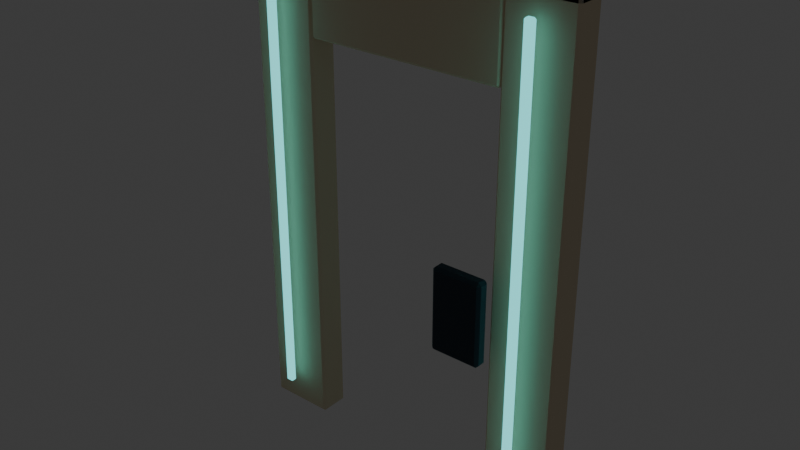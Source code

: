 # Source: source.blend  (saved by Blender 5.2.44; exported with 4.5.12 LTS)
import bpy
from mathutils import Matrix  # noqa: F401  (used for matrix-valued properties, if any)

bpy.ops.wm.read_factory_settings(use_empty=True)
scene = bpy.context.scene
scene.name = 'Scene'

# ---- collections
col_collection = bpy.data.collections.new('Collection'); scene.collection.children.link(col_collection)
col_terrain_grass_flat = bpy.data.collections.new('terrain-grass-flat'); scene.collection.children.link(col_terrain_grass_flat)
col_terrain_grass_block = bpy.data.collections.new('terrain-grass-block'); scene.collection.children.link(col_terrain_grass_block)
col_terrain_grass_edge = bpy.data.collections.new('terrain-grass-edge'); scene.collection.children.link(col_terrain_grass_edge)
col_terrain_grass_outer_corner = bpy.data.collections.new('terrain-grass-outer-corner'); scene.collection.children.link(col_terrain_grass_outer_corner)
col_terrain_grass_inner_corner = bpy.data.collections.new('terrain-grass-inner-corner'); scene.collection.children.link(col_terrain_grass_inner_corner)
col_terrain_grass_slope = bpy.data.collections.new('terrain-grass-slope'); scene.collection.children.link(col_terrain_grass_slope)
col_terrain_grass_stairs = bpy.data.collections.new('terrain-grass-stairs'); scene.collection.children.link(col_terrain_grass_stairs)
col_terrain_grass_pillar = bpy.data.collections.new('terrain-grass-pillar'); scene.collection.children.link(col_terrain_grass_pillar)
col_terrain_soil_flat = bpy.data.collections.new('terrain-soil-flat'); scene.collection.children.link(col_terrain_soil_flat)
col_terrain_soil_block = bpy.data.collections.new('terrain-soil-block'); scene.collection.children.link(col_terrain_soil_block)
col_terrain_soil_edge = bpy.data.collections.new('terrain-soil-edge'); scene.collection.children.link(col_terrain_soil_edge)
col_terrain_soil_outer_corner = bpy.data.collections.new('terrain-soil-outer-corner'); scene.collection.children.link(col_terrain_soil_outer_corner)
col_terrain_soil_inner_corner = bpy.data.collections.new('terrain-soil-inner-corner'); scene.collection.children.link(col_terrain_soil_inner_corner)
col_terrain_soil_slope = bpy.data.collections.new('terrain-soil-slope'); scene.collection.children.link(col_terrain_soil_slope)
col_terrain_soil_stairs = bpy.data.collections.new('terrain-soil-stairs'); scene.collection.children.link(col_terrain_soil_stairs)
col_terrain_soil_pillar = bpy.data.collections.new('terrain-soil-pillar'); scene.collection.children.link(col_terrain_soil_pillar)
col_terrain_sand_flat = bpy.data.collections.new('terrain-sand-flat'); scene.collection.children.link(col_terrain_sand_flat)
col_terrain_sand_block = bpy.data.collections.new('terrain-sand-block'); scene.collection.children.link(col_terrain_sand_block)
col_terrain_sand_edge = bpy.data.collections.new('terrain-sand-edge'); scene.collection.children.link(col_terrain_sand_edge)
col_terrain_sand_outer_corner = bpy.data.collections.new('terrain-sand-outer-corner'); scene.collection.children.link(col_terrain_sand_outer_corner)
col_terrain_sand_inner_corner = bpy.data.collections.new('terrain-sand-inner-corner'); scene.collection.children.link(col_terrain_sand_inner_corner)
col_terrain_sand_slope = bpy.data.collections.new('terrain-sand-slope'); scene.collection.children.link(col_terrain_sand_slope)
col_terrain_sand_stairs = bpy.data.collections.new('terrain-sand-stairs'); scene.collection.children.link(col_terrain_sand_stairs)
col_terrain_sand_pillar = bpy.data.collections.new('terrain-sand-pillar'); scene.collection.children.link(col_terrain_sand_pillar)
col_terrain_rock_flat = bpy.data.collections.new('terrain-rock-flat'); scene.collection.children.link(col_terrain_rock_flat)
col_terrain_rock_block = bpy.data.collections.new('terrain-rock-block'); scene.collection.children.link(col_terrain_rock_block)
col_terrain_rock_edge = bpy.data.collections.new('terrain-rock-edge'); scene.collection.children.link(col_terrain_rock_edge)
col_terrain_rock_outer_corner = bpy.data.collections.new('terrain-rock-outer-corner'); scene.collection.children.link(col_terrain_rock_outer_corner)
col_terrain_rock_inner_corner = bpy.data.collections.new('terrain-rock-inner-corner'); scene.collection.children.link(col_terrain_rock_inner_corner)
col_terrain_rock_slope = bpy.data.collections.new('terrain-rock-slope'); scene.collection.children.link(col_terrain_rock_slope)
col_terrain_rock_stairs = bpy.data.collections.new('terrain-rock-stairs'); scene.collection.children.link(col_terrain_rock_stairs)
col_terrain_rock_pillar = bpy.data.collections.new('terrain-rock-pillar'); scene.collection.children.link(col_terrain_rock_pillar)
col_terrain_snow_flat = bpy.data.collections.new('terrain-snow-flat'); scene.collection.children.link(col_terrain_snow_flat)
col_terrain_snow_block = bpy.data.collections.new('terrain-snow-block'); scene.collection.children.link(col_terrain_snow_block)
col_terrain_snow_edge = bpy.data.collections.new('terrain-snow-edge'); scene.collection.children.link(col_terrain_snow_edge)
col_terrain_snow_outer_corner = bpy.data.collections.new('terrain-snow-outer-corner'); scene.collection.children.link(col_terrain_snow_outer_corner)
col_terrain_snow_inner_corner = bpy.data.collections.new('terrain-snow-inner-corner'); scene.collection.children.link(col_terrain_snow_inner_corner)
col_terrain_snow_slope = bpy.data.collections.new('terrain-snow-slope'); scene.collection.children.link(col_terrain_snow_slope)
col_terrain_snow_stairs = bpy.data.collections.new('terrain-snow-stairs'); scene.collection.children.link(col_terrain_snow_stairs)
col_terrain_snow_pillar = bpy.data.collections.new('terrain-snow-pillar'); scene.collection.children.link(col_terrain_snow_pillar)
col_terrain_metal_flat = bpy.data.collections.new('terrain-metal-flat'); scene.collection.children.link(col_terrain_metal_flat)
col_terrain_metal_block = bpy.data.collections.new('terrain-metal-block'); scene.collection.children.link(col_terrain_metal_block)
col_terrain_metal_edge = bpy.data.collections.new('terrain-metal-edge'); scene.collection.children.link(col_terrain_metal_edge)
col_terrain_metal_outer_corner = bpy.data.collections.new('terrain-metal-outer-corner'); scene.collection.children.link(col_terrain_metal_outer_corner)
col_terrain_metal_inner_corner = bpy.data.collections.new('terrain-metal-inner-corner'); scene.collection.children.link(col_terrain_metal_inner_corner)
col_terrain_metal_slope = bpy.data.collections.new('terrain-metal-slope'); scene.collection.children.link(col_terrain_metal_slope)
col_terrain_metal_stairs = bpy.data.collections.new('terrain-metal-stairs'); scene.collection.children.link(col_terrain_metal_stairs)
col_terrain_metal_pillar = bpy.data.collections.new('terrain-metal-pillar'); scene.collection.children.link(col_terrain_metal_pillar)
col_terrain_water_deep = bpy.data.collections.new('terrain-water-deep'); scene.collection.children.link(col_terrain_water_deep)
col_terrain_water_shallow = bpy.data.collections.new('terrain-water-shallow'); scene.collection.children.link(col_terrain_water_shallow)
col_terrain_water_shore = bpy.data.collections.new('terrain-water-shore'); scene.collection.children.link(col_terrain_water_shore)
col_terrain_water_corner = bpy.data.collections.new('terrain-water-corner'); scene.collection.children.link(col_terrain_water_corner)
col_terrain_water_inlet = bpy.data.collections.new('terrain-water-inlet'); scene.collection.children.link(col_terrain_water_inlet)
col_terrain_river_straight = bpy.data.collections.new('terrain-river-straight'); scene.collection.children.link(col_terrain_river_straight)
col_terrain_river_bend = bpy.data.collections.new('terrain-river-bend'); scene.collection.children.link(col_terrain_river_bend)
col_terrain_river_fork = bpy.data.collections.new('terrain-river-fork'); scene.collection.children.link(col_terrain_river_fork)
col_terrain_canal_straight = bpy.data.collections.new('terrain-canal-straight'); scene.collection.children.link(col_terrain_canal_straight)
col_terrain_canal_lock = bpy.data.collections.new('terrain-canal-lock'); scene.collection.children.link(col_terrain_canal_lock)
col_terrain_waterfall = bpy.data.collections.new('terrain-waterfall'); scene.collection.children.link(col_terrain_waterfall)
col_terrain_lava_flat = bpy.data.collections.new('terrain-lava-flat'); scene.collection.children.link(col_terrain_lava_flat)
col_terrain_lava_edge = bpy.data.collections.new('terrain-lava-edge'); scene.collection.children.link(col_terrain_lava_edge)
col_terrain_path_straight = bpy.data.collections.new('terrain-path-straight'); scene.collection.children.link(col_terrain_path_straight)
col_terrain_path_corner = bpy.data.collections.new('terrain-path-corner'); scene.collection.children.link(col_terrain_path_corner)
col_terrain_path_t_junction = bpy.data.collections.new('terrain-path-t-junction'); scene.collection.children.link(col_terrain_path_t_junction)
col_terrain_path_cross = bpy.data.collections.new('terrain-path-cross'); scene.collection.children.link(col_terrain_path_cross)
col_terrain_path_end = bpy.data.collections.new('terrain-path-end'); scene.collection.children.link(col_terrain_path_end)
col_terrain_road_straight = bpy.data.collections.new('terrain-road-straight'); scene.collection.children.link(col_terrain_road_straight)
col_terrain_road_corner = bpy.data.collections.new('terrain-road-corner'); scene.collection.children.link(col_terrain_road_corner)
col_terrain_road_t_junction = bpy.data.collections.new('terrain-road-t-junction'); scene.collection.children.link(col_terrain_road_t_junction)
col_terrain_road_cross = bpy.data.collections.new('terrain-road-cross'); scene.collection.children.link(col_terrain_road_cross)
col_terrain_road_end = bpy.data.collections.new('terrain-road-end'); scene.collection.children.link(col_terrain_road_end)
col_terrain_cobble_straight = bpy.data.collections.new('terrain-cobble-straight'); scene.collection.children.link(col_terrain_cobble_straight)
col_terrain_cobble_corner = bpy.data.collections.new('terrain-cobble-corner'); scene.collection.children.link(col_terrain_cobble_corner)
col_terrain_cobble_t_junction = bpy.data.collections.new('terrain-cobble-t-junction'); scene.collection.children.link(col_terrain_cobble_t_junction)
col_terrain_cobble_cross = bpy.data.collections.new('terrain-cobble-cross'); scene.collection.children.link(col_terrain_cobble_cross)
col_terrain_cobble_end = bpy.data.collections.new('terrain-cobble-end'); scene.collection.children.link(col_terrain_cobble_end)
col_terrain_bridge_wood = bpy.data.collections.new('terrain-bridge-wood'); scene.collection.children.link(col_terrain_bridge_wood)
col_terrain_bridge_stone = bpy.data.collections.new('terrain-bridge-stone'); scene.collection.children.link(col_terrain_bridge_stone)
col_terrain_bridge_metal = bpy.data.collections.new('terrain-bridge-metal'); scene.collection.children.link(col_terrain_bridge_metal)
col_terrain_bridge_ramp = bpy.data.collections.new('terrain-bridge-ramp'); scene.collection.children.link(col_terrain_bridge_ramp)
col_architecture_village_floor = bpy.data.collections.new('architecture-village-floor'); scene.collection.children.link(col_architecture_village_floor)
col_architecture_village_ceiling = bpy.data.collections.new('architecture-village-ceiling'); scene.collection.children.link(col_architecture_village_ceiling)
col_architecture_village_wall = bpy.data.collections.new('architecture-village-wall'); scene.collection.children.link(col_architecture_village_wall)
col_architecture_village_window_wall = bpy.data.collections.new('architecture-village-window-wall'); scene.collection.children.link(col_architecture_village_window_wall)
col_architecture_village_door_wall = bpy.data.collections.new('architecture-village-door-wall'); scene.collection.children.link(col_architecture_village_door_wall)
col_architecture_village_outer_corner = bpy.data.collections.new('architecture-village-outer-corner'); scene.collection.children.link(col_architecture_village_outer_corner)
col_architecture_village_inner_corner = bpy.data.collections.new('architecture-village-inner-corner'); scene.collection.children.link(col_architecture_village_inner_corner)
col_architecture_village_pillar = bpy.data.collections.new('architecture-village-pillar'); scene.collection.children.link(col_architecture_village_pillar)
col_architecture_village_beam = bpy.data.collections.new('architecture-village-beam'); scene.collection.children.link(col_architecture_village_beam)
col_architecture_village_door = bpy.data.collections.new('architecture-village-door'); scene.collection.children.link(col_architecture_village_door)
col_architecture_village_window = bpy.data.collections.new('architecture-village-window'); scene.collection.children.link(col_architecture_village_window)
col_architecture_village_stairs = bpy.data.collections.new('architecture-village-stairs'); scene.collection.children.link(col_architecture_village_stairs)
col_architecture_village_ramp = bpy.data.collections.new('architecture-village-ramp'); scene.collection.children.link(col_architecture_village_ramp)
col_architecture_village_rail = bpy.data.collections.new('architecture-village-rail'); scene.collection.children.link(col_architecture_village_rail)
col_architecture_village_rail_corner = bpy.data.collections.new('architecture-village-rail-corner'); scene.collection.children.link(col_architecture_village_rail_corner)
col_architecture_village_balcony = bpy.data.collections.new('architecture-village-balcony'); scene.collection.children.link(col_architecture_village_balcony)
col_architecture_village_roof = bpy.data.collections.new('architecture-village-roof'); scene.collection.children.link(col_architecture_village_roof)
col_architecture_village_roof_corner = bpy.data.collections.new('architecture-village-roof-corner'); scene.collection.children.link(col_architecture_village_roof_corner)
col_architecture_village_ridge = bpy.data.collections.new('architecture-village-ridge'); scene.collection.children.link(col_architecture_village_ridge)
col_architecture_village_gable = bpy.data.collections.new('architecture-village-gable'); scene.collection.children.link(col_architecture_village_gable)
col_architecture_village_arch = bpy.data.collections.new('architecture-village-arch'); scene.collection.children.link(col_architecture_village_arch)
col_architecture_village_chimney = bpy.data.collections.new('architecture-village-chimney'); scene.collection.children.link(col_architecture_village_chimney)
col_architecture_village_awning = bpy.data.collections.new('architecture-village-awning'); scene.collection.children.link(col_architecture_village_awning)
col_architecture_village_fence = bpy.data.collections.new('architecture-village-fence'); scene.collection.children.link(col_architecture_village_fence)
col_architecture_city_floor = bpy.data.collections.new('architecture-city-floor'); scene.collection.children.link(col_architecture_city_floor)
col_architecture_city_ceiling = bpy.data.collections.new('architecture-city-ceiling'); scene.collection.children.link(col_architecture_city_ceiling)
col_architecture_city_wall = bpy.data.collections.new('architecture-city-wall'); scene.collection.children.link(col_architecture_city_wall)
col_architecture_city_window_wall = bpy.data.collections.new('architecture-city-window-wall'); scene.collection.children.link(col_architecture_city_window_wall)
col_architecture_city_door_wall = bpy.data.collections.new('architecture-city-door-wall'); scene.collection.children.link(col_architecture_city_door_wall)
col_architecture_city_outer_corner = bpy.data.collections.new('architecture-city-outer-corner'); scene.collection.children.link(col_architecture_city_outer_corner)
col_architecture_city_inner_corner = bpy.data.collections.new('architecture-city-inner-corner'); scene.collection.children.link(col_architecture_city_inner_corner)
col_architecture_city_pillar = bpy.data.collections.new('architecture-city-pillar'); scene.collection.children.link(col_architecture_city_pillar)
col_architecture_city_beam = bpy.data.collections.new('architecture-city-beam'); scene.collection.children.link(col_architecture_city_beam)
col_architecture_city_door = bpy.data.collections.new('architecture-city-door'); scene.collection.children.link(col_architecture_city_door)
col_architecture_city_window = bpy.data.collections.new('architecture-city-window'); scene.collection.children.link(col_architecture_city_window)
col_architecture_city_stairs = bpy.data.collections.new('architecture-city-stairs'); scene.collection.children.link(col_architecture_city_stairs)
col_architecture_city_ramp = bpy.data.collections.new('architecture-city-ramp'); scene.collection.children.link(col_architecture_city_ramp)
col_architecture_city_rail = bpy.data.collections.new('architecture-city-rail'); scene.collection.children.link(col_architecture_city_rail)
col_architecture_city_rail_corner = bpy.data.collections.new('architecture-city-rail-corner'); scene.collection.children.link(col_architecture_city_rail_corner)
col_architecture_city_balcony = bpy.data.collections.new('architecture-city-balcony'); scene.collection.children.link(col_architecture_city_balcony)
col_architecture_city_roof = bpy.data.collections.new('architecture-city-roof'); scene.collection.children.link(col_architecture_city_roof)
col_architecture_city_roof_corner = bpy.data.collections.new('architecture-city-roof-corner'); scene.collection.children.link(col_architecture_city_roof_corner)
col_architecture_city_ridge = bpy.data.collections.new('architecture-city-ridge'); scene.collection.children.link(col_architecture_city_ridge)
col_architecture_city_gable = bpy.data.collections.new('architecture-city-gable'); scene.collection.children.link(col_architecture_city_gable)
col_architecture_city_arch = bpy.data.collections.new('architecture-city-arch'); scene.collection.children.link(col_architecture_city_arch)
col_architecture_city_chimney = bpy.data.collections.new('architecture-city-chimney'); scene.collection.children.link(col_architecture_city_chimney)
col_architecture_city_awning = bpy.data.collections.new('architecture-city-awning'); scene.collection.children.link(col_architecture_city_awning)
col_architecture_city_fence = bpy.data.collections.new('architecture-city-fence'); scene.collection.children.link(col_architecture_city_fence)
col_architecture_scifi_floor = bpy.data.collections.new('architecture-scifi-floor'); scene.collection.children.link(col_architecture_scifi_floor)
col_architecture_scifi_ceiling = bpy.data.collections.new('architecture-scifi-ceiling'); scene.collection.children.link(col_architecture_scifi_ceiling)
col_architecture_scifi_wall = bpy.data.collections.new('architecture-scifi-wall'); scene.collection.children.link(col_architecture_scifi_wall)
col_architecture_scifi_window_wall = bpy.data.collections.new('architecture-scifi-window-wall'); scene.collection.children.link(col_architecture_scifi_window_wall)
col_architecture_scifi_door_wall = bpy.data.collections.new('architecture-scifi-door-wall'); scene.collection.children.link(col_architecture_scifi_door_wall)

# ---- materials (node trees are filled in below, after node groups)
mat_poly_surface = bpy.data.materials.new('poly.surface')
mat_poly_metal = bpy.data.materials.new('poly.metal')
mat_poly_glass = bpy.data.materials.new('poly.glass')
mat_poly_light = bpy.data.materials.new('poly.light')

# ---- material node trees
mat_poly_surface.use_nodes = True; mat_poly_surface.node_tree.nodes.clear()
_N = mat_poly_surface.node_tree.nodes; _L = mat_poly_surface.node_tree.links
n0 = _N.new('ShaderNodeBsdfPrincipled'); n0.name = 'Principled BSDF'; n0.location = (-200, 100)
n0.inputs[2].default_value = 0.8
n0.inputs[10].default_value = 0.005
n1 = _N.new('ShaderNodeOutputMaterial'); n1.name = 'Material Output'; n1.location = (200, 100)
n2 = _N.new('ShaderNodeVertexColor'); n2.name = 'Palette'; n2.location = (0, 0)
n2.layer_name = 'Color'
_L.new(n0.outputs[0], n1.inputs[0])
_L.new(n2.outputs[0], n0.inputs[0])
n1.is_active_output = True
mat_poly_metal.use_nodes = True; mat_poly_metal.node_tree.nodes.clear()
_N = mat_poly_metal.node_tree.nodes; _L = mat_poly_metal.node_tree.links
n0 = _N.new('ShaderNodeBsdfPrincipled'); n0.name = 'Principled BSDF'; n0.location = (-200, 100)
n0.inputs[1].default_value = 0.5
n0.inputs[2].default_value = 0.4
n0.inputs[10].default_value = 0.005
n1 = _N.new('ShaderNodeOutputMaterial'); n1.name = 'Material Output'; n1.location = (200, 100)
n2 = _N.new('ShaderNodeVertexColor'); n2.name = 'Palette'; n2.location = (0, 0)
n2.layer_name = 'Color'
_L.new(n0.outputs[0], n1.inputs[0])
_L.new(n2.outputs[0], n0.inputs[0])
n1.is_active_output = True
mat_poly_glass.use_nodes = True; mat_poly_glass.node_tree.nodes.clear()
_N = mat_poly_glass.node_tree.nodes; _L = mat_poly_glass.node_tree.links
n0 = _N.new('ShaderNodeBsdfPrincipled'); n0.name = 'Principled BSDF'; n0.location = (-200, 100)
n0.inputs[1].default_value = 0.25
n0.inputs[2].default_value = 0.22
n0.inputs[10].default_value = 0.005
n1 = _N.new('ShaderNodeOutputMaterial'); n1.name = 'Material Output'; n1.location = (200, 100)
n2 = _N.new('ShaderNodeVertexColor'); n2.name = 'Palette'; n2.location = (0, 0)
n2.layer_name = 'Color'
_L.new(n0.outputs[0], n1.inputs[0])
_L.new(n2.outputs[0], n0.inputs[0])
n1.is_active_output = True
mat_poly_light.use_nodes = True; mat_poly_light.node_tree.nodes.clear()
_N = mat_poly_light.node_tree.nodes; _L = mat_poly_light.node_tree.links
n0 = _N.new('ShaderNodeBsdfPrincipled'); n0.name = 'Principled BSDF'; n0.location = (-200, 100)
n0.inputs[10].default_value = 0.005
n0.inputs[28].default_value = 1.5
n1 = _N.new('ShaderNodeOutputMaterial'); n1.name = 'Material Output'; n1.location = (200, 100)
n2 = _N.new('ShaderNodeVertexColor'); n2.name = 'Palette'; n2.location = (0, 0)
n2.layer_name = 'Color'
_L.new(n0.outputs[0], n1.inputs[0])
_L.new(n2.outputs[0], n0.inputs[0])
_L.new(n2.outputs[0], n0.inputs[27])
n1.is_active_output = True

# ---- world
world_world = bpy.data.worlds.new('World'); scene.world = world_world
world_world.use_nodes = True; world_world.node_tree.nodes.clear()
_N = world_world.node_tree.nodes; _L = world_world.node_tree.links
n0 = _N.new('ShaderNodeOutputWorld'); n0.name = 'World Output'; n0.location = (200, 100)
n1 = _N.new('ShaderNodeBackground'); n1.name = 'Background'; n1.location = (-200, 100)
n1.inputs[0].default_value = (0.05088, 0.05088, 0.05088, 1.0)
_L.new(n1.outputs[0], n0.inputs[0])
n0.is_active_output = True
world_world.color = (0.05088, 0.05088, 0.05088)
world_world.sun_shadow_jitter_overblur = 0.0

# ---- meshes
me_architecture_scifi_door_wall__body = bpy.data.meshes.new('architecture-scifi-door-wall__body')
me_architecture_scifi_door_wall__body.from_pydata([(-0.985, 0.09, 0.015), (-0.985, 0.075, 0.0), (-1.0, 0.075, 0.015), (-0.985, -0.075, 0.0), (-0.985, -0.09, 0.015), (-1.0, -0.075, 0.015), (-0.985, 0.09, 2.985), (-1.0, 0.075, 2.985), (-0.985, 0.075, 3.0), (-0.985, -0.09, 2.985), (-0.985, -0.075, 3.0), (-1.0, -0.075, 2.985), (-0.615, 0.09, 0.015), (-0.6, 0.075, 0.015), (-0.615, 0.075, 0.0), (-0.615, -0.09, 0.015), (-0.615, -0.075, 0.0), (-0.6, -0.075, 0.015), (-0.615, 0.09, 2.985), (-0.615, 0.075, 3.0), (-0.6, 0.075, 2.985), (-0.615, -0.09, 2.985), (-0.6, -0.075, 2.985), (-0.615, -0.075, 3.0), (0.615, 0.09, 0.015), (0.615, 0.075, 0.0), (0.6, 0.075, 0.015), (0.615, -0.075, 0.0), (0.615, -0.09, 0.015), (0.6, -0.075, 0.015), (0.615, 0.09, 2.985), (0.6, 0.075, 2.985), (0.615, 0.075, 3.0), (0.615, -0.09, 2.985), (0.615, -0.075, 3.0), (0.6, -0.075, 2.985), (0.985, 0.09, 0.015), (1.0, 0.075, 0.015), (0.985, 0.075, 0.0), (0.985, -0.09, 0.015), (0.985, -0.075, 0.0), (1.0, -0.075, 0.015), (0.985, 0.09, 2.985), (0.985, 0.075, 3.0), (1.0, 0.075, 2.985), (0.985, -0.09, 2.985), (1.0, -0.075, 2.985), (0.985, -0.075, 3.0), (-0.585, 0.09, 2.415), (-0.585, 0.075, 2.4), (-0.6, 0.075, 2.415), (-0.585, -0.075, 2.4), (-0.585, -0.09, 2.415), (-0.6, -0.075, 2.415), (-0.585, 0.09, 2.985), (-0.6, 0.075, 2.985), (-0.585, 0.075, 3.0), (-0.585, -0.09, 2.985), (-0.585, -0.075, 3.0), (-0.6, -0.075, 2.985), (0.585, 0.09, 2.415), (0.6, 0.075, 2.415), (0.585, 0.075, 2.4), (0.585, -0.09, 2.415), (0.585, -0.075, 2.4), (0.6, -0.075, 2.415), (0.585, 0.09, 2.985), (0.585, 0.075, 3.0), (0.6, 0.075, 2.985), (0.585, -0.09, 2.985), (0.6, -0.075, 2.985), (0.585, -0.075, 3.0), (-0.985, 0.09, 2.875), (-0.985, 0.075, 2.86), (-1.0, 0.075, 2.875), (-0.985, -0.075, 2.86), (-0.985, -0.09, 2.875), (-1.0, -0.075, 2.875), (-0.985, 0.09, 2.965), (-1.0, 0.075, 2.965), (-0.985, 0.075, 2.98), (-0.985, -0.09, 2.965), (-0.985, -0.075, 2.98), (-1.0, -0.075, 2.965), (0.985, 0.09, 2.875), (1.0, 0.075, 2.875), (0.985, 0.075, 2.86), (0.985, -0.09, 2.875), (0.985, -0.075, 2.86), (1.0, -0.075, 2.875), (0.985, 0.09, 2.965), (0.985, 0.075, 2.98), (1.0, 0.075, 2.965), (0.985, -0.09, 2.965), (1.0, -0.075, 2.965), (0.985, -0.075, 2.98), (-0.8162, -0.15, 0.2088), (-0.8162, -0.1588, 0.2), (-0.825, -0.1588, 0.2088), (-0.8162, -0.1812, 0.2), (-0.8162, -0.19, 0.2088), (-0.825, -0.1812, 0.2088), (-0.8162, -0.15, 2.791), (-0.825, -0.1588, 2.791), (-0.8162, -0.1588, 2.8), (-0.8162, -0.19, 2.791), (-0.8162, -0.1812, 2.8), (-0.825, -0.1812, 2.791), (-0.7838, -0.15, 0.2088), (-0.775, -0.1588, 0.2088), (-0.7838, -0.1588, 0.2), (-0.7838, -0.19, 0.2088), (-0.7838, -0.1812, 0.2), (-0.775, -0.1812, 0.2088), (-0.7838, -0.15, 2.791), (-0.7838, -0.1588, 2.8), (-0.775, -0.1588, 2.791), (-0.7838, -0.19, 2.791), (-0.775, -0.1812, 2.791), (-0.7838, -0.1812, 2.8), (0.7838, -0.15, 0.2088), (0.7838, -0.1588, 0.2), (0.775, -0.1588, 0.2088), (0.7838, -0.1812, 0.2), (0.7838, -0.19, 0.2088), (0.775, -0.1812, 0.2088), (0.7838, -0.15, 2.791), (0.775, -0.1588, 2.791), (0.7838, -0.1588, 2.8), (0.7838, -0.19, 2.791), (0.7838, -0.1812, 2.8), (0.775, -0.1812, 2.791), (0.8162, -0.15, 0.2088), (0.825, -0.1588, 0.2088), (0.8162, -0.1588, 0.2), (0.8162, -0.19, 0.2088), (0.8162, -0.1812, 0.2), (0.825, -0.1812, 0.2088), (0.8162, -0.15, 2.791), (0.8162, -0.1588, 2.8), (0.825, -0.1588, 2.791), (0.8162, -0.19, 2.791), (0.825, -0.1812, 2.791), (0.8162, -0.1812, 2.8), (0.3676, -0.18, 0.9676), (0.3676, -0.1976, 0.95), (0.35, -0.1976, 0.9676), (0.3676, -0.2424, 0.95), (0.3676, -0.26, 0.9676), (0.35, -0.2424, 0.9676), (0.3676, -0.18, 1.432), (0.35, -0.1976, 1.432), (0.3676, -0.1976, 1.45), (0.3676, -0.26, 1.432), (0.3676, -0.2424, 1.45), (0.35, -0.2424, 1.432), (0.6324, -0.18, 0.9676), (0.65, -0.1976, 0.9676), (0.6324, -0.1976, 0.95), (0.6324, -0.26, 0.9676), (0.6324, -0.2424, 0.95), (0.65, -0.2424, 0.9676), (0.6324, -0.18, 1.432), (0.6324, -0.1976, 1.45), (0.65, -0.1976, 1.432), (0.6324, -0.26, 1.432), (0.65, -0.2424, 1.432), (0.6324, -0.2424, 1.45)], [], [(0, 1, 2), (3, 4, 5), (6, 7, 8), (9, 10, 11), (12, 13, 14), (15, 16, 17), (18, 19, 20), (21, 22, 23), (6, 0, 2, 7), (1, 3, 5, 2), (4, 9, 11, 5), (10, 8, 7, 11), (18, 6, 8, 19), (9, 21, 23, 10), (22, 20, 19, 23), (12, 18, 20, 13), (21, 15, 17, 22), (16, 14, 13, 17), (0, 12, 14, 1), (15, 4, 3, 16), (6, 18, 12, 0), (2, 5, 11, 7), (14, 16, 3, 1), (21, 9, 4, 15), (8, 10, 23, 19), (20, 22, 17, 13), (24, 25, 26), (27, 28, 29), (30, 31, 32), (33, 34, 35), (36, 37, 38), (39, 40, 41), (42, 43, 44), (45, 46, 47), (30, 24, 26, 31), (25, 27, 29, 26), (28, 33, 35, 29), (34, 32, 31, 35), (42, 30, 32, 43), (33, 45, 47, 34), (46, 44, 43, 47), (36, 42, 44, 37), (45, 39, 41, 46), (40, 38, 37, 41), (24, 36, 38, 25), (39, 28, 27, 40), (30, 42, 36, 24), (26, 29, 35, 31), (38, 40, 27, 25), (45, 33, 28, 39), (32, 34, 47, 43), (44, 46, 41, 37), (48, 49, 50), (51, 52, 53), (54, 55, 56), (57, 58, 59), (60, 61, 62), (63, 64, 65), (66, 67, 68), (69, 70, 71), (54, 48, 50, 55), (49, 51, 53, 50), (52, 57, 59, 53), (58, 56, 55, 59), (66, 54, 56, 67), (57, 69, 71, 58), (70, 68, 67, 71), (60, 66, 68, 61), (69, 63, 65, 70), (64, 62, 61, 65), (48, 60, 62, 49), (63, 52, 51, 64), (54, 66, 60, 48), (50, 53, 59, 55), (62, 64, 51, 49), (69, 57, 52, 63), (56, 58, 71, 67), (68, 70, 65, 61), (72, 73, 74), (75, 76, 77), (78, 79, 80), (81, 82, 83), (84, 85, 86), (87, 88, 89), (90, 91, 92), (93, 94, 95), (78, 72, 74, 79), (73, 75, 77, 74), (76, 81, 83, 77), (82, 80, 79, 83), (90, 78, 80, 91), (81, 93, 95, 82), (94, 92, 91, 95), (84, 90, 92, 85), (93, 87, 89, 94), (88, 86, 85, 89), (72, 84, 86, 73), (87, 76, 75, 88), (78, 90, 84, 72), (74, 77, 83, 79), (86, 88, 75, 73), (93, 81, 76, 87), (80, 82, 95, 91), (92, 94, 89, 85), (96, 97, 98), (99, 100, 101), (102, 103, 104), (105, 106, 107), (108, 109, 110), (111, 112, 113), (114, 115, 116), (117, 118, 119), (102, 96, 98, 103), (97, 99, 101, 98), (100, 105, 107, 101), (106, 104, 103, 107), (114, 102, 104, 115), (105, 117, 119, 106), (118, 116, 115, 119), (108, 114, 116, 109), (117, 111, 113, 118), (112, 110, 109, 113), (96, 108, 110, 97), (111, 100, 99, 112), (102, 114, 108, 96), (98, 101, 107, 103), (110, 112, 99, 97), (117, 105, 100, 111), (104, 106, 119, 115), (116, 118, 113, 109), (120, 121, 122), (123, 124, 125), (126, 127, 128), (129, 130, 131), (132, 133, 134), (135, 136, 137), (138, 139, 140), (141, 142, 143), (126, 120, 122, 127), (121, 123, 125, 122), (124, 129, 131, 125), (130, 128, 127, 131), (138, 126, 128, 139), (129, 141, 143, 130), (142, 140, 139, 143), (132, 138, 140, 133), (141, 135, 137, 142), (136, 134, 133, 137), (120, 132, 134, 121), (135, 124, 123, 136), (126, 138, 132, 120), (122, 125, 131, 127), (134, 136, 123, 121), (141, 129, 124, 135), (128, 130, 143, 139), (140, 142, 137, 133), (144, 145, 146), (147, 148, 149), (150, 151, 152), (153, 154, 155), (156, 157, 158), (159, 160, 161), (162, 163, 164), (165, 166, 167), (150, 144, 146, 151), (145, 147, 149, 146), (148, 153, 155, 149), (154, 152, 151, 155), (162, 150, 152, 163), (153, 165, 167, 154), (166, 164, 163, 167), (156, 162, 164, 157), (165, 159, 161, 166), (160, 158, 157, 161), (144, 156, 158, 145), (159, 148, 147, 160), (150, 162, 156, 144), (146, 149, 155, 151), (158, 160, 147, 145), (165, 153, 148, 159), (152, 154, 167, 163), (164, 166, 161, 157)])
me_architecture_scifi_door_wall__body.polygons.foreach_set('material_index', [0, 0, 0, 0, 0, 0, 0, 0, 0, 0, 0, 0, 0, 0, 0, 0, 0, 0, 0, 0, 0, 0, 0, 0, 0, 0, 0, 0, 0, 0, 0, 0, 0, 0, 0, 0, 0, 0, 0, 0, 0, 0, 0, 0, 0, 0, 0, 0, 0, 0, 0, 0, 0, 0, 0, 0, 0, 0, 0, 0, 0, 0, 0, 0, 0, 0, 0, 0, 0, 0, 0, 0, 0, 0, 0, 0, 0, 0, 0, 0, 0, 0, 0, 0, 0, 0, 0, 0, 0, 0, 0, 0, 0, 0, 0, 0, 0, 0, 0, 0, 0, 0, 0, 0, 3, 3, 3, 3, 3, 3, 3, 3, 3, 3, 3, 3, 3, 3, 3, 3, 3, 3, 3, 3, 3, 3, 3, 3, 3, 3, 3, 3, 3, 3, 3, 3, 3, 3, 3, 3, 3, 3, 3, 3, 3, 3, 3, 3, 3, 3, 3, 3, 3, 3, 3, 3, 0, 0, 0, 0, 0, 0, 0, 0, 0, 0, 0, 0, 0, 0, 0, 0, 0, 0, 0, 0, 0, 0, 0, 0, 0, 0])
_ca = me_architecture_scifi_door_wall__body.color_attributes.new('Color', 'FLOAT_COLOR', 'CORNER')
_ca.data.foreach_set('color', [0.7758, 0.6654, 0.4678, 1.0, 0.7758, 0.6654, 0.4678, 1.0, 0.7758, 0.6654, 0.4678, 1.0, 0.7758, 0.6654, 0.4678, 1.0, 0.7758, 0.6654, 0.4678, 1.0, 0.7758, 0.6654, 0.4678, 1.0, 0.7758, 0.6654, 0.4678, 1.0, 0.7758, 0.6654, 0.4678, 1.0, 0.7758, 0.6654, 0.4678, 1.0, 0.7758, 0.6654, 0.4678, 1.0, 0.7758, 0.6654, 0.4678, 1.0, 0.7758, 0.6654, 0.4678, 1.0, 0.7758, 0.6654, 0.4678, 1.0, 0.7758, 0.6654, 0.4678, 1.0, 0.7758, 0.6654, 0.4678, 1.0, 0.7758, 0.6654, 0.4678, 1.0, 0.7758, 0.6654, 0.4678, 1.0, 0.7758, 0.6654, 0.4678, 1.0, 0.7758, 0.6654, 0.4678, 1.0, 0.7758, 0.6654, 0.4678, 1.0, 0.7758, 0.6654, 0.4678, 1.0, 0.7758, 0.6654, 0.4678, 1.0, 0.7758, 0.6654, 0.4678, 1.0, 0.7758, 0.6654, 0.4678, 1.0, 0.7758, 0.6654, 0.4678, 1.0, 0.7758, 0.6654, 0.4678, 1.0, 0.7758, 0.6654, 0.4678, 1.0, 0.7758, 0.6654, 0.4678, 1.0, 0.7758, 0.6654, 0.4678, 1.0, 0.7758, 0.6654, 0.4678, 1.0, 0.7758, 0.6654, 0.4678, 1.0, 0.7758, 0.6654, 0.4678, 1.0, 0.7758, 0.6654, 0.4678, 1.0, 0.7758, 0.6654, 0.4678, 1.0, 0.7758, 0.6654, 0.4678, 1.0, 0.7758, 0.6654, 0.4678, 1.0, 0.7758, 0.6654, 0.4678, 1.0, 0.7758, 0.6654, 0.4678, 1.0, 0.7758, 0.6654, 0.4678, 1.0, 0.7758, 0.6654, 0.4678, 1.0, 0.7758, 0.6654, 0.4678, 1.0, 0.7758, 0.6654, 0.4678, 1.0, 0.7758, 0.6654, 0.4678, 1.0, 0.7758, 0.6654, 0.4678, 1.0, 0.7758, 0.6654, 0.4678, 1.0, 0.7758, 0.6654, 0.4678, 1.0, 0.7758, 0.6654, 0.4678, 1.0, 0.7758, 0.6654, 0.4678, 1.0, 0.7758, 0.6654, 0.4678, 1.0, 0.7758, 0.6654, 0.4678, 1.0, 0.7758, 0.6654, 0.4678, 1.0, 0.7758, 0.6654, 0.4678, 1.0, 0.7758, 0.6654, 0.4678, 1.0, 0.7758, 0.6654, 0.4678, 1.0, 0.7758, 0.6654, 0.4678, 1.0, 0.7758, 0.6654, 0.4678, 1.0, 0.7758, 0.6654, 0.4678, 1.0, 0.7758, 0.6654, 0.4678, 1.0, 0.7758, 0.6654, 0.4678, 1.0, 0.7758, 0.6654, 0.4678, 1.0, 0.7758, 0.6654, 0.4678, 1.0, 0.7758, 0.6654, 0.4678, 1.0, 0.7758, 0.6654, 0.4678, 1.0, 0.7758, 0.6654, 0.4678, 1.0, 0.7758, 0.6654, 0.4678, 1.0, 0.7758, 0.6654, 0.4678, 1.0, 0.7758, 0.6654, 0.4678, 1.0, 0.7758, 0.6654, 0.4678, 1.0, 0.7758, 0.6654, 0.4678, 1.0, 0.7758, 0.6654, 0.4678, 1.0, 0.7758, 0.6654, 0.4678, 1.0, 0.7758, 0.6654, 0.4678, 1.0, 0.7758, 0.6654, 0.4678, 1.0, 0.7758, 0.6654, 0.4678, 1.0, 0.7758, 0.6654, 0.4678, 1.0, 0.7758, 0.6654, 0.4678, 1.0, 0.7758, 0.6654, 0.4678, 1.0, 0.7758, 0.6654, 0.4678, 1.0, 0.7758, 0.6654, 0.4678, 1.0, 0.7758, 0.6654, 0.4678, 1.0, 0.7758, 0.6654, 0.4678, 1.0, 0.7758, 0.6654, 0.4678, 1.0, 0.7758, 0.6654, 0.4678, 1.0, 0.7758, 0.6654, 0.4678, 1.0, 0.7758, 0.6654, 0.4678, 1.0, 0.7758, 0.6654, 0.4678, 1.0, 0.7758, 0.6654, 0.4678, 1.0, 0.7758, 0.6654, 0.4678, 1.0, 0.7758, 0.6654, 0.4678, 1.0, 0.7758, 0.6654, 0.4678, 1.0, 0.7758, 0.6654, 0.4678, 1.0, 0.7758, 0.6654, 0.4678, 1.0, 0.7758, 0.6654, 0.4678, 1.0, 0.7758, 0.6654, 0.4678, 1.0, 0.7758, 0.6654, 0.4678, 1.0, 0.7758, 0.6654, 0.4678, 1.0, 0.7758, 0.6654, 0.4678, 1.0, 0.7758, 0.6654, 0.4678, 1.0, 0.7758, 0.6654, 0.4678, 1.0, 0.7758, 0.6654, 0.4678, 1.0, 0.7758, 0.6654, 0.4678, 1.0, 0.7758, 0.6654, 0.4678, 1.0, 0.7758, 0.6654, 0.4678, 1.0, 0.7758, 0.6654, 0.4678, 1.0, 0.7758, 0.6654, 0.4678, 1.0, 0.7758, 0.6654, 0.4678, 1.0, 0.7758, 0.6654, 0.4678, 1.0, 0.7758, 0.6654, 0.4678, 1.0, 0.7758, 0.6654, 0.4678, 1.0, 0.7758, 0.6654, 0.4678, 1.0, 0.7758, 0.6654, 0.4678, 1.0, 0.7758, 0.6654, 0.4678, 1.0, 0.7758, 0.6654, 0.4678, 1.0, 0.7758, 0.6654, 0.4678, 1.0, 0.7758, 0.6654, 0.4678, 1.0, 0.7758, 0.6654, 0.4678, 1.0, 0.7758, 0.6654, 0.4678, 1.0, 0.7758, 0.6654, 0.4678, 1.0, 0.7758, 0.6654, 0.4678, 1.0, 0.7758, 0.6654, 0.4678, 1.0, 0.7758, 0.6654, 0.4678, 1.0, 0.7758, 0.6654, 0.4678, 1.0, 0.7758, 0.6654, 0.4678, 1.0, 0.7758, 0.6654, 0.4678, 1.0, 0.7758, 0.6654, 0.4678, 1.0, 0.7758, 0.6654, 0.4678, 1.0, 0.7758, 0.6654, 0.4678, 1.0, 0.7758, 0.6654, 0.4678, 1.0, 0.7758, 0.6654, 0.4678, 1.0, 0.7758, 0.6654, 0.4678, 1.0, 0.7758, 0.6654, 0.4678, 1.0, 0.7758, 0.6654, 0.4678, 1.0, 0.7758, 0.6654, 0.4678, 1.0, 0.7758, 0.6654, 0.4678, 1.0, 0.7758, 0.6654, 0.4678, 1.0, 0.7758, 0.6654, 0.4678, 1.0, 0.7758, 0.6654, 0.4678, 1.0, 0.7758, 0.6654, 0.4678, 1.0, 0.7758, 0.6654, 0.4678, 1.0, 0.7758, 0.6654, 0.4678, 1.0, 0.7758, 0.6654, 0.4678, 1.0, 0.7758, 0.6654, 0.4678, 1.0, 0.7758, 0.6654, 0.4678, 1.0, 0.7758, 0.6654, 0.4678, 1.0, 0.7758, 0.6654, 0.4678, 1.0, 0.7758, 0.6654, 0.4678, 1.0, 0.7758, 0.6654, 0.4678, 1.0, 0.7758, 0.6654, 0.4678, 1.0, 0.7758, 0.6654, 0.4678, 1.0, 0.7758, 0.6654, 0.4678, 1.0, 0.7758, 0.6654, 0.4678, 1.0, 0.7758, 0.6654, 0.4678, 1.0, 0.7758, 0.6654, 0.4678, 1.0, 0.7758, 0.6654, 0.4678, 1.0, 0.7758, 0.6654, 0.4678, 1.0, 0.7758, 0.6654, 0.4678, 1.0, 0.7758, 0.6654, 0.4678, 1.0, 0.7758, 0.6654, 0.4678, 1.0, 0.7758, 0.6654, 0.4678, 1.0, 0.7758, 0.6654, 0.4678, 1.0, 0.7758, 0.6654, 0.4678, 1.0, 0.7758, 0.6654, 0.4678, 1.0, 0.7758, 0.6654, 0.4678, 1.0, 0.7758, 0.6654, 0.4678, 1.0, 0.7758, 0.6654, 0.4678, 1.0, 0.7758, 0.6654, 0.4678, 1.0, 0.7758, 0.6654, 0.4678, 1.0, 0.7758, 0.6654, 0.4678, 1.0, 0.7758, 0.6654, 0.4678, 1.0, 0.7758, 0.6654, 0.4678, 1.0, 0.7758, 0.6654, 0.4678, 1.0, 0.7758, 0.6654, 0.4678, 1.0, 0.7758, 0.6654, 0.4678, 1.0, 0.7758, 0.6654, 0.4678, 1.0, 0.7758, 0.6654, 0.4678, 1.0, 0.7758, 0.6654, 0.4678, 1.0, 0.7758, 0.6654, 0.4678, 1.0, 0.7758, 0.6654, 0.4678, 1.0, 0.7758, 0.6654, 0.4678, 1.0, 0.7758, 0.6654, 0.4678, 1.0, 0.7758, 0.6654, 0.4678, 1.0, 0.7758, 0.6654, 0.4678, 1.0, 0.7758, 0.6654, 0.4678, 1.0, 0.7758, 0.6654, 0.4678, 1.0, 0.7758, 0.6654, 0.4678, 1.0, 0.7758, 0.6654, 0.4678, 1.0, 0.7758, 0.6654, 0.4678, 1.0, 0.7758, 0.6654, 0.4678, 1.0, 0.7758, 0.6654, 0.4678, 1.0, 0.7758, 0.6654, 0.4678, 1.0, 0.7758, 0.6654, 0.4678, 1.0, 0.7758, 0.6654, 0.4678, 1.0, 0.7758, 0.6654, 0.4678, 1.0, 0.7758, 0.6654, 0.4678, 1.0, 0.7758, 0.6654, 0.4678, 1.0, 0.7758, 0.6654, 0.4678, 1.0, 0.7758, 0.6654, 0.4678, 1.0, 0.7758, 0.6654, 0.4678, 1.0, 0.7758, 0.6654, 0.4678, 1.0, 0.7758, 0.6654, 0.4678, 1.0, 0.7758, 0.6654, 0.4678, 1.0, 0.7758, 0.6654, 0.4678, 1.0, 0.7758, 0.6654, 0.4678, 1.0, 0.7758, 0.6654, 0.4678, 1.0, 0.7758, 0.6654, 0.4678, 1.0, 0.7758, 0.6654, 0.4678, 1.0, 0.7758, 0.6654, 0.4678, 1.0, 0.7758, 0.6654, 0.4678, 1.0, 0.7758, 0.6654, 0.4678, 1.0, 0.7758, 0.6654, 0.4678, 1.0, 0.7758, 0.6654, 0.4678, 1.0, 0.7758, 0.6654, 0.4678, 1.0, 0.7758, 0.6654, 0.4678, 1.0, 0.7758, 0.6654, 0.4678, 1.0, 0.7758, 0.6654, 0.4678, 1.0, 0.7758, 0.6654, 0.4678, 1.0, 0.7758, 0.6654, 0.4678, 1.0, 0.7758, 0.6654, 0.4678, 1.0, 0.7758, 0.6654, 0.4678, 1.0, 0.7758, 0.6654, 0.4678, 1.0, 0.7758, 0.6654, 0.4678, 1.0, 0.7758, 0.6654, 0.4678, 1.0, 0.7758, 0.6654, 0.4678, 1.0, 0.7758, 0.6654, 0.4678, 1.0, 0.7758, 0.6654, 0.4678, 1.0, 0.7758, 0.6654, 0.4678, 1.0, 0.7758, 0.6654, 0.4678, 1.0, 0.7758, 0.6654, 0.4678, 1.0, 0.7758, 0.6654, 0.4678, 1.0, 0.7758, 0.6654, 0.4678, 1.0, 0.7758, 0.6654, 0.4678, 1.0, 0.7758, 0.6654, 0.4678, 1.0, 0.7758, 0.6654, 0.4678, 1.0, 0.7758, 0.6654, 0.4678, 1.0, 0.7758, 0.6654, 0.4678, 1.0, 0.7758, 0.6654, 0.4678, 1.0, 0.7758, 0.6654, 0.4678, 1.0, 0.7758, 0.6654, 0.4678, 1.0, 0.7758, 0.6654, 0.4678, 1.0, 0.7758, 0.6654, 0.4678, 1.0, 0.7758, 0.6654, 0.4678, 1.0, 0.7758, 0.6654, 0.4678, 1.0, 0.7758, 0.6654, 0.4678, 1.0, 0.7758, 0.6654, 0.4678, 1.0, 0.7758, 0.6654, 0.4678, 1.0, 0.7758, 0.6654, 0.4678, 1.0, 0.7758, 0.6654, 0.4678, 1.0, 0.7758, 0.6654, 0.4678, 1.0, 0.7758, 0.6654, 0.4678, 1.0, 0.7758, 0.6654, 0.4678, 1.0, 0.7758, 0.6654, 0.4678, 1.0, 0.7758, 0.6654, 0.4678, 1.0, 0.7758, 0.6654, 0.4678, 1.0, 0.7758, 0.6654, 0.4678, 1.0, 0.7758, 0.6654, 0.4678, 1.0, 0.7758, 0.6654, 0.4678, 1.0, 0.7758, 0.6654, 0.4678, 1.0, 0.7758, 0.6654, 0.4678, 1.0, 0.7758, 0.6654, 0.4678, 1.0, 0.7758, 0.6654, 0.4678, 1.0, 0.7758, 0.6654, 0.4678, 1.0, 0.7758, 0.6654, 0.4678, 1.0, 0.7758, 0.6654, 0.4678, 1.0, 0.7758, 0.6654, 0.4678, 1.0, 0.7758, 0.6654, 0.4678, 1.0, 0.7758, 0.6654, 0.4678, 1.0, 0.7758, 0.6654, 0.4678, 1.0, 0.7758, 0.6654, 0.4678, 1.0, 0.7758, 0.6654, 0.4678, 1.0, 0.7758, 0.6654, 0.4678, 1.0, 0.7758, 0.6654, 0.4678, 1.0, 0.7758, 0.6654, 0.4678, 1.0, 0.7758, 0.6654, 0.4678, 1.0, 0.7758, 0.6654, 0.4678, 1.0, 0.7758, 0.6654, 0.4678, 1.0, 0.7758, 0.6654, 0.4678, 1.0, 0.7758, 0.6654, 0.4678, 1.0, 0.7758, 0.6654, 0.4678, 1.0, 0.7758, 0.6654, 0.4678, 1.0, 0.7758, 0.6654, 0.4678, 1.0, 0.7758, 0.6654, 0.4678, 1.0, 0.7758, 0.6654, 0.4678, 1.0, 0.7758, 0.6654, 0.4678, 1.0, 0.7758, 0.6654, 0.4678, 1.0, 0.7758, 0.6654, 0.4678, 1.0, 0.7758, 0.6654, 0.4678, 1.0, 0.7758, 0.6654, 0.4678, 1.0, 0.7758, 0.6654, 0.4678, 1.0, 0.8388, 0.8469, 0.7835, 1.0, 0.8388, 0.8469, 0.7835, 1.0, 0.8388, 0.8469, 0.7835, 1.0, 0.8388, 0.8469, 0.7835, 1.0, 0.8388, 0.8469, 0.7835, 1.0, 0.8388, 0.8469, 0.7835, 1.0, 0.8388, 0.8469, 0.7835, 1.0, 0.8388, 0.8469, 0.7835, 1.0, 0.8388, 0.8469, 0.7835, 1.0, 0.8388, 0.8469, 0.7835, 1.0, 0.8388, 0.8469, 0.7835, 1.0, 0.8388, 0.8469, 0.7835, 1.0, 0.8388, 0.8469, 0.7835, 1.0, 0.8388, 0.8469, 0.7835, 1.0, 0.8388, 0.8469, 0.7835, 1.0, 0.8388, 0.8469, 0.7835, 1.0, 0.8388, 0.8469, 0.7835, 1.0, 0.8388, 0.8469, 0.7835, 1.0, 0.8388, 0.8469, 0.7835, 1.0, 0.8388, 0.8469, 0.7835, 1.0, 0.8388, 0.8469, 0.7835, 1.0, 0.8388, 0.8469, 0.7835, 1.0, 0.8388, 0.8469, 0.7835, 1.0, 0.8388, 0.8469, 0.7835, 1.0, 0.8388, 0.8469, 0.7835, 1.0, 0.8388, 0.8469, 0.7835, 1.0, 0.8388, 0.8469, 0.7835, 1.0, 0.8388, 0.8469, 0.7835, 1.0, 0.8388, 0.8469, 0.7835, 1.0, 0.8388, 0.8469, 0.7835, 1.0, 0.8388, 0.8469, 0.7835, 1.0, 0.8388, 0.8469, 0.7835, 1.0, 0.8388, 0.8469, 0.7835, 1.0, 0.8388, 0.8469, 0.7835, 1.0, 0.8388, 0.8469, 0.7835, 1.0, 0.8388, 0.8469, 0.7835, 1.0, 0.8388, 0.8469, 0.7835, 1.0, 0.8388, 0.8469, 0.7835, 1.0, 0.8388, 0.8469, 0.7835, 1.0, 0.8388, 0.8469, 0.7835, 1.0, 0.8388, 0.8469, 0.7835, 1.0, 0.8388, 0.8469, 0.7835, 1.0, 0.8388, 0.8469, 0.7835, 1.0, 0.8388, 0.8469, 0.7835, 1.0, 0.8388, 0.8469, 0.7835, 1.0, 0.8388, 0.8469, 0.7835, 1.0, 0.8388, 0.8469, 0.7835, 1.0, 0.8388, 0.8469, 0.7835, 1.0, 0.8388, 0.8469, 0.7835, 1.0, 0.8388, 0.8469, 0.7835, 1.0, 0.8388, 0.8469, 0.7835, 1.0, 0.8388, 0.8469, 0.7835, 1.0, 0.8388, 0.8469, 0.7835, 1.0, 0.8388, 0.8469, 0.7835, 1.0, 0.8388, 0.8469, 0.7835, 1.0, 0.8388, 0.8469, 0.7835, 1.0, 0.8388, 0.8469, 0.7835, 1.0, 0.8388, 0.8469, 0.7835, 1.0, 0.8388, 0.8469, 0.7835, 1.0, 0.8388, 0.8469, 0.7835, 1.0, 0.8388, 0.8469, 0.7835, 1.0, 0.8388, 0.8469, 0.7835, 1.0, 0.8388, 0.8469, 0.7835, 1.0, 0.8388, 0.8469, 0.7835, 1.0, 0.8388, 0.8469, 0.7835, 1.0, 0.8388, 0.8469, 0.7835, 1.0, 0.8388, 0.8469, 0.7835, 1.0, 0.8388, 0.8469, 0.7835, 1.0, 0.8388, 0.8469, 0.7835, 1.0, 0.8388, 0.8469, 0.7835, 1.0, 0.8388, 0.8469, 0.7835, 1.0, 0.8388, 0.8469, 0.7835, 1.0, 0.8388, 0.8469, 0.7835, 1.0, 0.8388, 0.8469, 0.7835, 1.0, 0.8388, 0.8469, 0.7835, 1.0, 0.8388, 0.8469, 0.7835, 1.0, 0.8388, 0.8469, 0.7835, 1.0, 0.8388, 0.8469, 0.7835, 1.0, 0.8388, 0.8469, 0.7835, 1.0, 0.8388, 0.8469, 0.7835, 1.0, 0.8388, 0.8469, 0.7835, 1.0, 0.8388, 0.8469, 0.7835, 1.0, 0.8388, 0.8469, 0.7835, 1.0, 0.8388, 0.8469, 0.7835, 1.0, 0.8388, 0.8469, 0.7835, 1.0, 0.8388, 0.8469, 0.7835, 1.0, 0.8388, 0.8469, 0.7835, 1.0, 0.8388, 0.8469, 0.7835, 1.0, 0.8388, 0.8469, 0.7835, 1.0, 0.8388, 0.8469, 0.7835, 1.0, 0.8388, 0.8469, 0.7835, 1.0, 0.8388, 0.8469, 0.7835, 1.0, 0.8388, 0.8469, 0.7835, 1.0, 0.8388, 0.8469, 0.7835, 1.0, 0.8388, 0.8469, 0.7835, 1.0, 0.8388, 0.8469, 0.7835, 1.0, 0.15, 0.6939, 0.6939, 1.0, 0.15, 0.6939, 0.6939, 1.0, 0.15, 0.6939, 0.6939, 1.0, 0.15, 0.6939, 0.6939, 1.0, 0.15, 0.6939, 0.6939, 1.0, 0.15, 0.6939, 0.6939, 1.0, 0.15, 0.6939, 0.6939, 1.0, 0.15, 0.6939, 0.6939, 1.0, 0.15, 0.6939, 0.6939, 1.0, 0.15, 0.6939, 0.6939, 1.0, 0.15, 0.6939, 0.6939, 1.0, 0.15, 0.6939, 0.6939, 1.0, 0.15, 0.6939, 0.6939, 1.0, 0.15, 0.6939, 0.6939, 1.0, 0.15, 0.6939, 0.6939, 1.0, 0.15, 0.6939, 0.6939, 1.0, 0.15, 0.6939, 0.6939, 1.0, 0.15, 0.6939, 0.6939, 1.0, 0.15, 0.6939, 0.6939, 1.0, 0.15, 0.6939, 0.6939, 1.0, 0.15, 0.6939, 0.6939, 1.0, 0.15, 0.6939, 0.6939, 1.0, 0.15, 0.6939, 0.6939, 1.0, 0.15, 0.6939, 0.6939, 1.0, 0.15, 0.6939, 0.6939, 1.0, 0.15, 0.6939, 0.6939, 1.0, 0.15, 0.6939, 0.6939, 1.0, 0.15, 0.6939, 0.6939, 1.0, 0.15, 0.6939, 0.6939, 1.0, 0.15, 0.6939, 0.6939, 1.0, 0.15, 0.6939, 0.6939, 1.0, 0.15, 0.6939, 0.6939, 1.0, 0.15, 0.6939, 0.6939, 1.0, 0.15, 0.6939, 0.6939, 1.0, 0.15, 0.6939, 0.6939, 1.0, 0.15, 0.6939, 0.6939, 1.0, 0.15, 0.6939, 0.6939, 1.0, 0.15, 0.6939, 0.6939, 1.0, 0.15, 0.6939, 0.6939, 1.0, 0.15, 0.6939, 0.6939, 1.0, 0.15, 0.6939, 0.6939, 1.0, 0.15, 0.6939, 0.6939, 1.0, 0.15, 0.6939, 0.6939, 1.0, 0.15, 0.6939, 0.6939, 1.0, 0.15, 0.6939, 0.6939, 1.0, 0.15, 0.6939, 0.6939, 1.0, 0.15, 0.6939, 0.6939, 1.0, 0.15, 0.6939, 0.6939, 1.0, 0.15, 0.6939, 0.6939, 1.0, 0.15, 0.6939, 0.6939, 1.0, 0.15, 0.6939, 0.6939, 1.0, 0.15, 0.6939, 0.6939, 1.0, 0.15, 0.6939, 0.6939, 1.0, 0.15, 0.6939, 0.6939, 1.0, 0.15, 0.6939, 0.6939, 1.0, 0.15, 0.6939, 0.6939, 1.0, 0.15, 0.6939, 0.6939, 1.0, 0.15, 0.6939, 0.6939, 1.0, 0.15, 0.6939, 0.6939, 1.0, 0.15, 0.6939, 0.6939, 1.0, 0.15, 0.6939, 0.6939, 1.0, 0.15, 0.6939, 0.6939, 1.0, 0.15, 0.6939, 0.6939, 1.0, 0.15, 0.6939, 0.6939, 1.0, 0.15, 0.6939, 0.6939, 1.0, 0.15, 0.6939, 0.6939, 1.0, 0.15, 0.6939, 0.6939, 1.0, 0.15, 0.6939, 0.6939, 1.0, 0.15, 0.6939, 0.6939, 1.0, 0.15, 0.6939, 0.6939, 1.0, 0.15, 0.6939, 0.6939, 1.0, 0.15, 0.6939, 0.6939, 1.0, 0.15, 0.6939, 0.6939, 1.0, 0.15, 0.6939, 0.6939, 1.0, 0.15, 0.6939, 0.6939, 1.0, 0.15, 0.6939, 0.6939, 1.0, 0.15, 0.6939, 0.6939, 1.0, 0.15, 0.6939, 0.6939, 1.0, 0.15, 0.6939, 0.6939, 1.0, 0.15, 0.6939, 0.6939, 1.0, 0.15, 0.6939, 0.6939, 1.0, 0.15, 0.6939, 0.6939, 1.0, 0.15, 0.6939, 0.6939, 1.0, 0.15, 0.6939, 0.6939, 1.0, 0.15, 0.6939, 0.6939, 1.0, 0.15, 0.6939, 0.6939, 1.0, 0.15, 0.6939, 0.6939, 1.0, 0.15, 0.6939, 0.6939, 1.0, 0.15, 0.6939, 0.6939, 1.0, 0.15, 0.6939, 0.6939, 1.0, 0.15, 0.6939, 0.6939, 1.0, 0.15, 0.6939, 0.6939, 1.0, 0.15, 0.6939, 0.6939, 1.0, 0.15, 0.6939, 0.6939, 1.0, 0.15, 0.6939, 0.6939, 1.0, 0.15, 0.6939, 0.6939, 1.0, 0.15, 0.6939, 0.6939, 1.0, 0.15, 0.6939, 0.6939, 1.0, 0.15, 0.6939, 0.6939, 1.0, 0.15, 0.6939, 0.6939, 1.0, 0.15, 0.6939, 0.6939, 1.0, 0.15, 0.6939, 0.6939, 1.0, 0.15, 0.6939, 0.6939, 1.0, 0.15, 0.6939, 0.6939, 1.0, 0.15, 0.6939, 0.6939, 1.0, 0.15, 0.6939, 0.6939, 1.0, 0.15, 0.6939, 0.6939, 1.0, 0.15, 0.6939, 0.6939, 1.0, 0.15, 0.6939, 0.6939, 1.0, 0.15, 0.6939, 0.6939, 1.0, 0.15, 0.6939, 0.6939, 1.0, 0.15, 0.6939, 0.6939, 1.0, 0.15, 0.6939, 0.6939, 1.0, 0.15, 0.6939, 0.6939, 1.0, 0.15, 0.6939, 0.6939, 1.0, 0.15, 0.6939, 0.6939, 1.0, 0.15, 0.6939, 0.6939, 1.0, 0.15, 0.6939, 0.6939, 1.0, 0.15, 0.6939, 0.6939, 1.0, 0.15, 0.6939, 0.6939, 1.0, 0.15, 0.6939, 0.6939, 1.0, 0.15, 0.6939, 0.6939, 1.0, 0.15, 0.6939, 0.6939, 1.0, 0.15, 0.6939, 0.6939, 1.0, 0.15, 0.6939, 0.6939, 1.0, 0.15, 0.6939, 0.6939, 1.0, 0.15, 0.6939, 0.6939, 1.0, 0.15, 0.6939, 0.6939, 1.0, 0.15, 0.6939, 0.6939, 1.0, 0.15, 0.6939, 0.6939, 1.0, 0.15, 0.6939, 0.6939, 1.0, 0.15, 0.6939, 0.6939, 1.0, 0.15, 0.6939, 0.6939, 1.0, 0.15, 0.6939, 0.6939, 1.0, 0.15, 0.6939, 0.6939, 1.0, 0.15, 0.6939, 0.6939, 1.0, 0.15, 0.6939, 0.6939, 1.0, 0.15, 0.6939, 0.6939, 1.0, 0.15, 0.6939, 0.6939, 1.0, 0.15, 0.6939, 0.6939, 1.0, 0.15, 0.6939, 0.6939, 1.0, 0.15, 0.6939, 0.6939, 1.0, 0.15, 0.6939, 0.6939, 1.0, 0.15, 0.6939, 0.6939, 1.0, 0.15, 0.6939, 0.6939, 1.0, 0.15, 0.6939, 0.6939, 1.0, 0.15, 0.6939, 0.6939, 1.0, 0.15, 0.6939, 0.6939, 1.0, 0.15, 0.6939, 0.6939, 1.0, 0.15, 0.6939, 0.6939, 1.0, 0.15, 0.6939, 0.6939, 1.0, 0.15, 0.6939, 0.6939, 1.0, 0.15, 0.6939, 0.6939, 1.0, 0.15, 0.6939, 0.6939, 1.0, 0.15, 0.6939, 0.6939, 1.0, 0.15, 0.6939, 0.6939, 1.0, 0.15, 0.6939, 0.6939, 1.0, 0.15, 0.6939, 0.6939, 1.0, 0.15, 0.6939, 0.6939, 1.0, 0.15, 0.6939, 0.6939, 1.0, 0.15, 0.6939, 0.6939, 1.0, 0.15, 0.6939, 0.6939, 1.0, 0.15, 0.6939, 0.6939, 1.0, 0.15, 0.6939, 0.6939, 1.0, 0.15, 0.6939, 0.6939, 1.0, 0.15, 0.6939, 0.6939, 1.0, 0.15, 0.6939, 0.6939, 1.0, 0.15, 0.6939, 0.6939, 1.0, 0.15, 0.6939, 0.6939, 1.0, 0.15, 0.6939, 0.6939, 1.0, 0.15, 0.6939, 0.6939, 1.0, 0.15, 0.6939, 0.6939, 1.0, 0.15, 0.6939, 0.6939, 1.0, 0.15, 0.6939, 0.6939, 1.0, 0.15, 0.6939, 0.6939, 1.0, 0.15, 0.6939, 0.6939, 1.0, 0.15, 0.6939, 0.6939, 1.0, 0.15, 0.6939, 0.6939, 1.0, 0.15, 0.6939, 0.6939, 1.0, 0.15, 0.6939, 0.6939, 1.0, 0.15, 0.6939, 0.6939, 1.0, 0.15, 0.6939, 0.6939, 1.0, 0.15, 0.6939, 0.6939, 1.0, 0.15, 0.6939, 0.6939, 1.0, 0.15, 0.6939, 0.6939, 1.0, 0.15, 0.6939, 0.6939, 1.0, 0.15, 0.6939, 0.6939, 1.0, 0.15, 0.6939, 0.6939, 1.0, 0.15, 0.6939, 0.6939, 1.0, 0.15, 0.6939, 0.6939, 1.0, 0.15, 0.6939, 0.6939, 1.0, 0.15, 0.6939, 0.6939, 1.0, 0.02029, 0.03689, 0.05613, 1.0, 0.02029, 0.03689, 0.05613, 1.0, 0.02029, 0.03689, 0.05613, 1.0, 0.02029, 0.03689, 0.05613, 1.0, 0.02029, 0.03689, 0.05613, 1.0, 0.02029, 0.03689, 0.05613, 1.0, 0.02029, 0.03689, 0.05613, 1.0, 0.02029, 0.03689, 0.05613, 1.0, 0.02029, 0.03689, 0.05613, 1.0, 0.02029, 0.03689, 0.05613, 1.0, 0.02029, 0.03689, 0.05613, 1.0, 0.02029, 0.03689, 0.05613, 1.0, 0.02029, 0.03689, 0.05613, 1.0, 0.02029, 0.03689, 0.05613, 1.0, 0.02029, 0.03689, 0.05613, 1.0, 0.02029, 0.03689, 0.05613, 1.0, 0.02029, 0.03689, 0.05613, 1.0, 0.02029, 0.03689, 0.05613, 1.0, 0.02029, 0.03689, 0.05613, 1.0, 0.02029, 0.03689, 0.05613, 1.0, 0.02029, 0.03689, 0.05613, 1.0, 0.02029, 0.03689, 0.05613, 1.0, 0.02029, 0.03689, 0.05613, 1.0, 0.02029, 0.03689, 0.05613, 1.0, 0.02029, 0.03689, 0.05613, 1.0, 0.02029, 0.03689, 0.05613, 1.0, 0.02029, 0.03689, 0.05613, 1.0, 0.02029, 0.03689, 0.05613, 1.0, 0.02029, 0.03689, 0.05613, 1.0, 0.02029, 0.03689, 0.05613, 1.0, 0.02029, 0.03689, 0.05613, 1.0, 0.02029, 0.03689, 0.05613, 1.0, 0.02029, 0.03689, 0.05613, 1.0, 0.02029, 0.03689, 0.05613, 1.0, 0.02029, 0.03689, 0.05613, 1.0, 0.02029, 0.03689, 0.05613, 1.0, 0.02029, 0.03689, 0.05613, 1.0, 0.02029, 0.03689, 0.05613, 1.0, 0.02029, 0.03689, 0.05613, 1.0, 0.02029, 0.03689, 0.05613, 1.0, 0.02029, 0.03689, 0.05613, 1.0, 0.02029, 0.03689, 0.05613, 1.0, 0.02029, 0.03689, 0.05613, 1.0, 0.02029, 0.03689, 0.05613, 1.0, 0.02029, 0.03689, 0.05613, 1.0, 0.02029, 0.03689, 0.05613, 1.0, 0.02029, 0.03689, 0.05613, 1.0, 0.02029, 0.03689, 0.05613, 1.0, 0.02029, 0.03689, 0.05613, 1.0, 0.02029, 0.03689, 0.05613, 1.0, 0.02029, 0.03689, 0.05613, 1.0, 0.02029, 0.03689, 0.05613, 1.0, 0.02029, 0.03689, 0.05613, 1.0, 0.02029, 0.03689, 0.05613, 1.0, 0.02029, 0.03689, 0.05613, 1.0, 0.02029, 0.03689, 0.05613, 1.0, 0.02029, 0.03689, 0.05613, 1.0, 0.02029, 0.03689, 0.05613, 1.0, 0.02029, 0.03689, 0.05613, 1.0, 0.02029, 0.03689, 0.05613, 1.0, 0.02029, 0.03689, 0.05613, 1.0, 0.02029, 0.03689, 0.05613, 1.0, 0.02029, 0.03689, 0.05613, 1.0, 0.02029, 0.03689, 0.05613, 1.0, 0.02029, 0.03689, 0.05613, 1.0, 0.02029, 0.03689, 0.05613, 1.0, 0.02029, 0.03689, 0.05613, 1.0, 0.02029, 0.03689, 0.05613, 1.0, 0.02029, 0.03689, 0.05613, 1.0, 0.02029, 0.03689, 0.05613, 1.0, 0.02029, 0.03689, 0.05613, 1.0, 0.02029, 0.03689, 0.05613, 1.0, 0.02029, 0.03689, 0.05613, 1.0, 0.02029, 0.03689, 0.05613, 1.0, 0.02029, 0.03689, 0.05613, 1.0, 0.02029, 0.03689, 0.05613, 1.0, 0.02029, 0.03689, 0.05613, 1.0, 0.02029, 0.03689, 0.05613, 1.0, 0.02029, 0.03689, 0.05613, 1.0, 0.02029, 0.03689, 0.05613, 1.0, 0.02029, 0.03689, 0.05613, 1.0, 0.02029, 0.03689, 0.05613, 1.0, 0.02029, 0.03689, 0.05613, 1.0, 0.02029, 0.03689, 0.05613, 1.0, 0.02029, 0.03689, 0.05613, 1.0, 0.02029, 0.03689, 0.05613, 1.0, 0.02029, 0.03689, 0.05613, 1.0, 0.02029, 0.03689, 0.05613, 1.0, 0.02029, 0.03689, 0.05613, 1.0, 0.02029, 0.03689, 0.05613, 1.0, 0.02029, 0.03689, 0.05613, 1.0, 0.02029, 0.03689, 0.05613, 1.0, 0.02029, 0.03689, 0.05613, 1.0, 0.02029, 0.03689, 0.05613, 1.0, 0.02029, 0.03689, 0.05613, 1.0, 0.02029, 0.03689, 0.05613, 1.0])
me_architecture_scifi_door_wall__body.materials.append(mat_poly_surface)
me_architecture_scifi_door_wall__body.materials.append(mat_poly_metal)
me_architecture_scifi_door_wall__body.materials.append(mat_poly_glass)
me_architecture_scifi_door_wall__body.materials.append(mat_poly_light)
me_architecture_scifi_door_wall__body.update()

# ---- objects
ob_architecture_scifi_door_wall = bpy.data.objects.new('architecture-scifi-door-wall', None)
ob_architecture_scifi_door_wall__body = bpy.data.objects.new('architecture-scifi-door-wall__body', me_architecture_scifi_door_wall__body)
ob_architecture_scifi_door_wall__socket_north = bpy.data.objects.new('architecture-scifi-door-wall__socket_north', None)
ob_architecture_scifi_door_wall__socket_south = bpy.data.objects.new('architecture-scifi-door-wall__socket_south', None)
ob_architecture_scifi_door_wall__socket_east = bpy.data.objects.new('architecture-scifi-door-wall__socket_east', None)
ob_architecture_scifi_door_wall__socket_west = bpy.data.objects.new('architecture-scifi-door-wall__socket_west', None)

# ---- transforms, parenting, visibility, modifiers, constraints
ob_architecture_scifi_door_wall.location = (0.0, 0.0, 0.0)
ob_architecture_scifi_door_wall__body.parent = ob_architecture_scifi_door_wall
ob_architecture_scifi_door_wall__body.location = (0.0, 0.0, 0.0)
ob_architecture_scifi_door_wall__socket_north.parent = ob_architecture_scifi_door_wall__body
ob_architecture_scifi_door_wall__socket_north.location = (0.0, -1.0, 0.0)
ob_architecture_scifi_door_wall__socket_south.parent = ob_architecture_scifi_door_wall__body
ob_architecture_scifi_door_wall__socket_south.location = (0.0, 1.0, 0.0)
ob_architecture_scifi_door_wall__socket_east.parent = ob_architecture_scifi_door_wall__body
ob_architecture_scifi_door_wall__socket_east.location = (1.0, -0.0, 0.0)
ob_architecture_scifi_door_wall__socket_west.parent = ob_architecture_scifi_door_wall__body
ob_architecture_scifi_door_wall__socket_west.location = (-1.0, -0.0, 0.0)

# ---- collection membership
col_architecture_scifi_door_wall.objects.link(ob_architecture_scifi_door_wall)
col_architecture_scifi_door_wall.objects.link(ob_architecture_scifi_door_wall__body)
col_architecture_scifi_door_wall.objects.link(ob_architecture_scifi_door_wall__socket_north)
col_architecture_scifi_door_wall.objects.link(ob_architecture_scifi_door_wall__socket_south)
col_architecture_scifi_door_wall.objects.link(ob_architecture_scifi_door_wall__socket_east)
col_architecture_scifi_door_wall.objects.link(ob_architecture_scifi_door_wall__socket_west)

# ---- scene / render settings (as saved in the file)
scene.frame_start = 1; scene.frame_end = 250; scene.frame_set(1)
scene.render.engine = 'BLENDER_EEVEE_NEXT'
scene.render.fps = 30
scene.render.bake_bias = 0.0
scene.render.bake_samples = 0
scene.render.compositor_device = 'GPU'
scene.eevee.use_volume_custom_range = False
scene.eevee.fast_gi_thickness_near = 0.1
scene.eevee.fast_gi_thickness_far = 0.0
scene.eevee.ray_tracing_options.screen_trace_thickness = 0.1
bpy.context.view_layer.update()

# ---- added for rendering (the .blend has no active camera): camera
cam_auto = bpy.data.cameras.new('AutoCamera')
cam_auto.lens = 50.0
cam_auto.sensor_width = 36.0
cam_auto.clip_end = 1000.0
ob_auto_camera = bpy.data.objects.new('AutoCamera', cam_auto)
scene.collection.objects.link(ob_auto_camera)
ob_auto_camera.location = (3.35163, -4.10695, 4.1813)
ob_auto_camera.rotation_euler = (1.09748, -7.21219e-08, 0.694738)
scene.camera = ob_auto_camera
bpy.context.view_layer.update()
